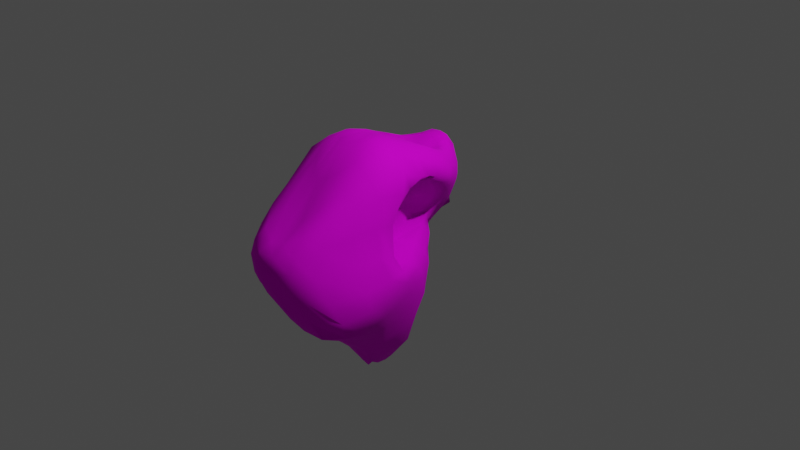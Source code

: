 # Source: Meteroid_03.blend  (saved by Blender 2.83.18; exported with 4.5.12 LTS)
import bpy
from mathutils import Matrix  # noqa: F401  (used for matrix-valued properties, if any)

bpy.ops.wm.read_factory_settings(use_empty=True)
scene = bpy.context.scene
scene.name = 'Scene'

# ---- collections
col_collection = bpy.data.collections.new('Collection'); scene.collection.children.link(col_collection)

# ---- images (referenced by path relative to the original .blend; pixels are not part of the script)
import os
ASSET_DIR = os.environ.get("B2B_ASSET_DIR", "")  # directory of the original .blend (textures are referenced by path, not embedded)
HERE = os.path.dirname(os.path.abspath(__file__))  # packed textures are extracted next to this script under _unpacked/

def load_image(name, relpath, width, height, colorspace="sRGB"):
    """Load a texture the original file referenced (path relative to the .blend, or extracted next to this script)."""
    p = next((c for c in (os.path.join(HERE, relpath), os.path.join(ASSET_DIR, relpath)) if relpath and os.path.exists(c)), "")
    if p:
        img = bpy.data.images.load(p, check_existing=True)
        img.name = name
    else:  # same state as the original file: an image datablock whose file is absent (Cycles renders it pink)
        img = bpy.data.images.new(name, width, height)
        img.source = "FILE"
        img.filepath = "//" + (relpath or name)
    img.colorspace_settings.name = colorspace
    return img
img_meteroid_02_png = load_image('Meteroid_02.png', 'Meteroid_03.png', 1024, 1024, 'sRGB')

# ---- materials (node trees are filled in below, after node groups)
mat_darkbrown = bpy.data.materials.new('DarkBrown')
mat_darkbrown.use_transparent_shadow = False

# ---- material node trees
mat_darkbrown.use_nodes = True; mat_darkbrown.node_tree.nodes.clear()
_N = mat_darkbrown.node_tree.nodes; _L = mat_darkbrown.node_tree.links
n0 = _N.new('ShaderNodeTexImage'); n0.name = 'Image Texture'; n0.location = (-386, 217)
n0.image = img_meteroid_02_png
n1 = _N.new('ShaderNodeUVMap'); n1.name = 'UV Map'; n1.location = (-659, 48)
n1.uv_map = 'UVMap'
n2 = _N.new('ShaderNodeBsdfPrincipled'); n2.name = 'Principled BSDF'; n2.location = (254, 138)
n2.distribution = 'GGX'
n2.subsurface_method = 'BURLEY'
n2.inputs[2].default_value = 0.85
n2.inputs[3].default_value = 1.45
n2.inputs[13].default_value = 0.1
n2.inputs[27].default_value = (0.0, 0.0, 0.0, 1.0)
n2.inputs[28].default_value = 1.0
n3 = _N.new('ShaderNodeOutputMaterial'); n3.name = 'Material Output'; n3.location = (544, 138)
n4 = _N.new('ShaderNodeRGBCurve'); n4.name = 'RGB Curves'; n4.location = (-95, 116)
_c = n4.mapping.curves[0]
while len(_c.points) > 2: _c.points.remove(_c.points[-1])
_c.points[0].location = (0.0, 0.0); _c.points[0].handle_type = 'AUTO'
_c.points[1].location = (0.46364, 0.45625); _c.points[1].handle_type = 'AUTO'
_p = _c.points.new(1.0, 1.0); _p.handle_type = 'AUTO'
_c = n4.mapping.curves[1]
while len(_c.points) > 2: _c.points.remove(_c.points[-1])
_c.points[0].location = (0.0, 0.0); _c.points[0].handle_type = 'AUTO'
_c.points[1].location = (0.62727, 0.60625); _c.points[1].handle_type = 'AUTO'
_p = _c.points.new(1.0, 1.0); _p.handle_type = 'AUTO'
_c = n4.mapping.curves[3]
while len(_c.points) > 2: _c.points.remove(_c.points[-1])
_c.points[0].location = (0.0, 0.0); _c.points[0].handle_type = 'AUTO'
_c.points[1].location = (0.38182, 0.1875); _c.points[1].handle_type = 'AUTO'
_p = _c.points.new(1.0, 1.0); _p.handle_type = 'AUTO'
n4.mapping.update()
_L.new(n2.outputs[0], n3.inputs[0])
_L.new(n0.outputs[0], n4.inputs[1])
_L.new(n1.outputs[0], n0.inputs[0])
_L.new(n4.outputs[0], n2.inputs[0])
n3.is_active_output = True

# ---- world
world_world = bpy.data.worlds.new('World'); scene.world = world_world
world_world.use_nodes = True; world_world.node_tree.nodes.clear()
_N = world_world.node_tree.nodes; _L = world_world.node_tree.links
n0 = _N.new('ShaderNodeOutputWorld'); n0.name = 'World Output'; n0.location = (300, 300)
n1 = _N.new('ShaderNodeBackground'); n1.name = 'Background'; n1.location = (10, 300)
n1.inputs[0].default_value = (0.05088, 0.05088, 0.05088, 1.0)
_L.new(n1.outputs[0], n0.inputs[0])
n0.is_active_output = True
world_world.color = (0.05088, 0.05088, 0.05088)
world_world.use_sun_shadow = False
world_world.sun_shadow_jitter_overblur = 0.0

# ---- cameras
cam_camera = bpy.data.cameras.new('Camera')
cam_camera.clip_end = 100.0
cam_camera.ortho_scale = 7.314

# ---- lights
light_light = bpy.data.lights.new('Light', 'POINT')
light_light.transmission_factor = 0.0
light_light.energy = 1000.0
light_light.shadow_soft_size = 0.1
light_light.shadow_maximum_resolution = 0.006
light_light.use_absolute_resolution = True

# ---- meshes
me_sphere = bpy.data.meshes.new('Sphere')
me_sphere.from_pydata([(2.071e-06, 0.2403, 0.6573), (0.0, 0.4196, 0.8005), (-1.214e-05, 0.5705, 0.8044), (-0.0007155, 0.6644, 0.6839), (-0.005148, 0.6988, 0.5326), (-0.01683, 0.7134, 0.3777), (-0.03536, 0.7359, 0.219), (-0.05784, 0.7772, 0.05074), (-0.08322, 0.8199, -0.1085), (-0.3751, 0.3368, -1.304), (0.03995, 0.2328, 0.6573), (0.07099, 0.4083, 0.7886), (0.105, 0.558, 0.7957), (0.1171, 0.6416, 0.6753), (0.1106, 0.6768, 0.527), (0.0905, 0.6948, 0.3763), (0.05186, 0.7137, 0.2205), (-0.01257, 0.7344, 0.05467), (-0.1021, 0.736, -0.1092), (-0.2654, 0.6283, -0.3316), (-0.3525, 0.4649, -0.7331), (-0.3787, 0.3558, -1.079), (-0.3033, 0.3614, -1.279), (-0.264, 0.2593, -1.49), (-0.2965, 0.04106, -1.654), (0.1024, 0.2049, 0.6627), (0.1531, 0.3729, 0.7674), (0.1836, 0.4818, 0.759), (0.2109, 0.5684, 0.6479), (0.2122, 0.6116, 0.5114), (0.1904, 0.6398, 0.3721), (0.1328, 0.6584, 0.2225), (0.04786, 0.6815, 0.06082), (-0.06142, 0.6922, -0.1027), (-0.206, 0.6238, -0.3171), (-0.2829, 0.4755, -0.6957), (-0.3332, 0.351, -1.032), (-0.3342, 0.2504, -1.292), (-0.2592, 0.2011, -1.498), (-0.2713, 0.02875, -1.652), (0.2146, 0.1633, 0.6996), (0.2332, 0.3119, 0.7614), (0.2581, 0.3994, 0.7464), (0.298, 0.4711, 0.6256), (0.3014, 0.5141, 0.4966), (0.2669, 0.5465, 0.3678), (0.1904, 0.5768, 0.2267), (0.09223, 0.6116, 0.07754), (-0.03382, 0.6367, -0.07933), (-0.1683, 0.5972, -0.2932), (-0.2354, 0.4513, -0.6717), (-0.2905, 0.3091, -1.014), (-0.319, 0.1658, -1.304), (-0.2464, 0.1382, -1.51), (-0.2541, 0.005417, -1.651), (0.2766, 0.09077, 0.8077), (0.3083, 0.2376, 0.7868), (0.3344, 0.3068, 0.7464), (0.3835, 0.3578, 0.6165), (0.3763, 0.394, 0.487), (0.3228, 0.4324, 0.3635), (0.2237, 0.4741, 0.2259), (0.1227, 0.5195, 0.09073), (0.0007963, 0.5584, -0.05185), (-0.1511, 0.5348, -0.2618), (-0.1927, 0.3828, -0.6649), (-0.2247, 0.241, -1.018), (-0.2438, 0.1063, -1.324), (-0.2241, 0.05645, -1.522), (-0.2382, -0.02486, -1.65), (0.2449, 0.007212, 0.8798), (0.3597, 0.1558, 0.8245), (0.4044, 0.2113, 0.7589), (0.4702, 0.2401, 0.6067), (0.4525, 0.2677, 0.4847), (0.3508, 0.3053, 0.3589), (0.2287, 0.3543, 0.2099), (0.139, 0.4028, 0.08193), (0.05016, 0.4465, -0.04744), (-0.08211, 0.441, -0.2445), (-0.09747, 0.2939, -0.6595), (-0.1212, 0.1643, -1.022), (-0.16, 0.03818, -1.347), (-0.1807, -0.01258, -1.541), (-0.2209, -0.05969, -1.652), (0.2222, -0.05638, 0.9205), (0.3834, 0.06962, 0.8628), (0.4579, 0.1162, 0.7673), (0.5259, 0.1307, 0.6179), (0.4694, 0.1362, 0.5097), (0.3351, 0.1593, 0.3606), (0.193, 0.2189, 0.1685), (0.139, 0.2673, 0.04691), (0.09916, 0.3046, -0.06741), (0.02842, 0.2925, -0.2728), (0.03808, 0.1982, -0.6557), (0.02014, 0.09329, -1.015), (-0.01128, -0.03067, -1.371), (-0.07149, -0.03632, -1.552), (-0.205, -0.09449, -1.655), (0.2098, -0.1079, 0.9472), (0.3829, -0.02817, 0.902), (0.49, 0.01776, 0.7952), (0.5444, -0.004745, 0.6598), (0.4756, -0.05232, 0.596), (0.2937, -0.04886, 0.3941), (0.1181, 0.05595, 0.07196), (0.2009, 0.1336, -0.03362), (0.2505, 0.1885, -0.1297), (0.2244, 0.195, -0.3183), (0.2057, 0.115, -0.6496), (0.1738, 0.04235, -0.985), (0.1439, -0.006282, -1.295), (0.01421, -0.06081, -1.541), (-0.1963, -0.1292, -1.657), (0.197, -0.1567, 0.9708), (0.3646, -0.1288, 0.9409), (0.4957, -0.107, 0.8454), (0.5692, -0.1366, 0.7022), (0.5081, -0.2239, 0.651), (0.3611, -0.383, 0.4353), (0.2378, -0.3223, -0.05464), (0.3426, -0.12, -0.1092), (0.3911, -0.01189, -0.2008), (0.3992, 0.03563, -0.3642), (0.3746, 0.01229, -0.6311), (0.3055, -0.04612, -0.9665), (0.2289, -0.09326, -1.289), (0.03643, -0.1485, -1.553), (-0.1952, -0.1667, -1.658), (0.1836, -0.2055, 0.9938), (0.3434, -0.2266, 0.9784), (0.4846, -0.2424, 0.9007), (0.6054, -0.2642, 0.7447), (0.5846, -0.408, 0.6608), (0.5415, -0.5951, 0.3905), (0.553, -0.6797, -0.09167), (0.536, -0.3683, -0.1507), (0.5309, -0.2299, -0.2516), (0.512, -0.1528, -0.4106), (0.487, -0.1111, -0.6167), (0.3894, -0.1728, -0.9592), (0.2507, -0.2141, -1.284), (0.0424, -0.2383, -1.565), (-0.2066, -0.2031, -1.655), (0.1699, -0.2548, 1.016), (0.32, -0.3262, 1.017), (0.4586, -0.3944, 0.9608), (0.5811, -0.4799, 0.8358), (0.655, -0.5634, 0.6618), (0.6452, -0.6897, 0.3978), (0.6794, -0.7055, 0.08856), (0.7047, -0.5914, -0.1182), (0.6359, -0.482, -0.2954), (0.5579, -0.4036, -0.4811), (0.4958, -0.31, -0.6788), (0.3799, -0.3379, -1.002), (0.229, -0.3399, -1.308), (0.01938, -0.3267, -1.577), (-0.2315, -0.2368, -1.646), (0.1545, -0.3038, 1.037), (0.2947, -0.4233, 1.058), (0.4318, -0.5355, 1.023), (0.5709, -0.6471, 0.926), (0.6248, -0.8016, 0.6944), (0.6485, -0.8806, 0.4099), (0.7009, -0.8925, 0.1386), (0.7745, -0.8291, -0.08524), (0.7387, -0.8321, -0.3506), (0.6111, -0.749, -0.5802), (0.4879, -0.6203, -0.7864), (0.3462, -0.5307, -1.068), (0.19, -0.4654, -1.355), (-0.05872, -0.3838, -1.572), (-0.2658, -0.2635, -1.63), (0.1344, -0.3514, 1.054), (0.2587, -0.5209, 1.086), (0.382, -0.689, 1.049), (0.4955, -0.8574, 0.8955), (0.5576, -1.027, 0.6572), (0.5972, -1.137, 0.3926), (0.6614, -1.173, 0.1341), (0.767, -1.121, -0.1018), (0.7685, -1.077, -0.3145), (0.6592, -1.064, -0.6204), (0.4872, -0.8953, -0.811), (0.3011, -0.702, -1.112), (0.1445, -0.5723, -1.433), (-0.1339, -0.4193, -1.564), (-0.2995, -0.2819, -1.616), (0.1083, -0.3926, 1.064), (0.2091, -0.6086, 1.092), (0.307, -0.842, 0.9728), (0.3956, -1.069, 0.7738), (0.4682, -1.289, 0.5785), (0.5014, -1.455, 0.3535), (0.5532, -1.549, 0.1073), (0.6642, -1.505, -0.1164), (0.7251, -1.394, -0.3472), (0.6903, -1.313, -0.5423), (0.4859, -1.185, -0.7212), (0.2044, -0.8082, -1.107), (-0.03196, -0.5199, -1.455), (-0.2201, -0.4042, -1.539), (-0.3355, -0.2854, -1.601), (-0.3905, -0.1433, -1.641), (0.07619, -0.4219, 1.066), (0.1476, -0.6727, 1.084), (0.2185, -0.9606, 0.8719), (0.2958, -1.265, 0.6329), (0.3542, -1.532, 0.444), (0.3742, -1.664, 0.3096), (0.4039, -1.722, 0.1573), (0.4527, -1.718, -0.03603), (0.54, -1.613, -0.3221), (0.5869, -1.524, -0.5143), (0.4746, -1.379, -0.5668), (0.05075, -0.8328, -1.061), (-0.1704, -0.5335, -1.346), (-0.2964, -0.3944, -1.487), (-0.3709, -0.2802, -1.583), (0.03966, -0.4384, 1.067), (0.07618, -0.7106, 1.063), (0.1199, -1.033, 0.7959), (0.1786, -1.383, 0.4951), (0.201, -1.624, 0.3609), (0.2046, -1.752, 0.281), (0.2163, -1.81, 0.1587), (0.2454, -1.8, -0.01386), (0.3261, -1.724, -0.2518), (0.4094, -1.588, -0.4688), (0.4062, -1.416, -0.5208), (-0.04702, -0.8786, -0.9501), (-0.2568, -0.5776, -1.239), (-0.3521, -0.4088, -1.428), (-0.401, -0.2784, -1.561), (0.0008953, -0.4439, 1.066), (0.00067, -0.7199, 1.056), (0.01092, -1.044, 0.7707), (0.03537, -1.388, 0.4558), (0.03313, -1.624, 0.328), (0.01887, -1.753, 0.2655), (0.02432, -1.811, 0.1545), (0.05642, -1.798, -0.00571), (0.1462, -1.7, -0.2218), (0.2297, -1.605, -0.4112), (0.2753, -1.413, -0.4683), (-0.1183, -0.9141, -0.8705), (-0.3085, -0.6137, -1.165), (-0.397, -0.4218, -1.383), (-0.4263, -0.2795, -1.543), (-0.03801, -0.4365, 1.059), (-0.07502, -0.6956, 1.041), (-0.1034, -0.9873, 0.7992), (-0.1302, -1.311, 0.5237), (-0.1511, -1.543, 0.3809), (-0.1696, -1.668, 0.2919), (-0.1634, -1.722, 0.1633), (-0.1246, -1.722, -0.008235), (-0.04788, -1.649, -0.2289), (0.06872, -1.519, -0.4211), (0.1084, -1.35, -0.4543), (-0.1926, -0.9152, -0.8333), (-0.3584, -0.623, -1.131), (-0.4371, -0.4239, -1.362), (-0.4473, -0.2793, -1.533), (-0.0748, -0.4127, 1.049), (-0.1466, -0.6294, 1.036), (-0.2117, -0.8687, 0.8654), (-0.271, -1.109, 0.6651), (-0.322, -1.323, 0.497), (-0.3321, -1.46, 0.3324), (-0.3245, -1.512, 0.1667), (-0.2936, -1.509, -0.01943), (-0.1945, -1.411, -0.2501), (-0.1485, -1.323, -0.4113), (-0.08604, -1.212, -0.4387), (-0.2951, -0.8573, -0.8298), (-0.4177, -0.5993, -1.128), (-0.4694, -0.4162, -1.359), (-0.4654, -0.2755, -1.532), (-0.1073, -0.3769, 1.039), (-0.2096, -0.5477, 1.036), (-0.3071, -0.7263, 0.9315), (-0.3887, -0.8991, 0.7614), (-0.4384, -1.057, 0.577), (-0.4532, -1.158, 0.3795), (-0.4555, -1.205, 0.1781), (-0.4648, -1.176, -0.02184), (-0.4483, -1.079, -0.209), (-0.4367, -1.015, -0.3645), (-0.4166, -0.9241, -0.5983), (-0.4417, -0.7268, -0.895), (-0.4902, -0.5402, -1.16), (-0.5061, -0.3911, -1.376), (-0.4848, -0.2655, -1.542), (0.003408, -0.1534, 0.9375), (-0.1339, -0.3335, 1.026), (-0.2602, -0.4555, 1.022), (-0.3824, -0.5711, 0.9523), (-0.5069, -0.689, 0.8311), (-0.552, -0.8206, 0.6226), (-0.5709, -0.8819, 0.3959), (-0.6051, -0.8843, 0.1841), (-0.6514, -0.8346, -0.0008272), (-0.6691, -0.7774, -0.1794), (-0.601, -0.7807, -0.4935), (-0.5604, -0.7088, -0.7331), (-0.5495, -0.59, -0.9768), (-0.5517, -0.465, -1.207), (-0.5375, -0.3533, -1.401), (-0.4991, -0.2505, -1.555), (-0.1541, -0.2881, 1.007), (-0.2964, -0.3641, 0.9924), (-0.4322, -0.4337, 0.9273), (-0.57, -0.5066, 0.814), (-0.6296, -0.63, 0.6204), (-0.6596, -0.6615, 0.3836), (-0.7294, -0.6254, 0.1611), (-0.7898, -0.5803, 0.0008222), (-0.7712, -0.5618, -0.2119), (-0.7024, -0.5769, -0.5583), (-0.6543, -0.5329, -0.8129), (-0.626, -0.4619, -1.043), (-0.601, -0.3829, -1.25), (-0.5679, -0.3058, -1.432), (-0.5147, -0.2305, -1.574), (-0.1695, -0.2429, 0.9847), (-0.3231, -0.2751, 0.9554), (-0.4613, -0.308, 0.8795), (-0.582, -0.3601, 0.7435), (-0.655, -0.4126, 0.5663), (-0.6767, -0.5223, 0.3405), (-0.7563, -0.4978, 0.1143), (-0.814, -0.4126, -0.03464), (-0.8217, -0.3751, -0.2306), (-0.7703, -0.3945, -0.5466), (-0.721, -0.3743, -0.8497), (-0.6829, -0.34, -1.083), (-0.6432, -0.2972, -1.286), (-0.5957, -0.2528, -1.465), (-0.5241, -0.2056, -1.591), (-0.1843, -0.1973, 0.9629), (-0.3493, -0.1838, 0.9191), (-0.4909, -0.1758, 0.8302), (-0.6085, -0.1843, 0.669), (-0.5831, -0.2926, 0.5811), (-0.5705, -0.4978, 0.3607), (-0.7398, -0.4504, 0.0101), (-0.8119, -0.2868, -0.101), (-0.8428, -0.2171, -0.2314), (-0.8318, -0.196, -0.4865), (-0.7779, -0.2151, -0.8547), (-0.7298, -0.2213, -1.099), (-0.6793, -0.2104, -1.312), (-0.6187, -0.195, -1.494), (-0.5308, -0.1772, -1.608), (-0.199, -0.1517, 0.9412), (-0.3728, -0.09496, 0.8835), (-0.5007, -0.06628, 0.7796), (-0.5696, -0.08446, 0.6363), (-0.5085, -0.1487, 0.5807), (-0.5042, -0.3075, 0.3733), (-0.6996, -0.2742, 0.005024), (-0.7722, -0.1627, -0.1144), (-0.8091, -0.09186, -0.2164), (-0.8071, -0.07258, -0.4326), (-0.8068, -0.08671, -0.7947), (-0.763, -0.1162, -1.092), (-0.7068, -0.1267, -1.324), (-0.6344, -0.1334, -1.514), (-0.533, -0.1466, -1.62), (-0.212, -0.1052, 0.9181), (-0.3885, -0.008665, 0.8495), (-0.4917, 0.02481, 0.7414), (-0.5442, 0.01461, 0.6114), (-0.4805, -0.01162, 0.5406), (-0.4947, -0.0577, 0.3343), (-0.6287, -0.05917, 0.07945), (-0.7018, -0.02344, -0.06062), (-0.7477, 0.01222, -0.1877), (-0.761, 0.005454, -0.3987), (-0.7597, -0.06719, -0.7333), (-0.7742, -0.03149, -1.063), (-0.7208, -0.05669, -1.314), (-0.6393, -0.07329, -1.523), (-0.5297, -0.1158, -1.627), (-0.225, -0.05291, 0.8895), (-0.3855, 0.07268, 0.8203), (-0.4589, 0.115, 0.7283), (-0.5248, 0.1307, 0.5879), (-0.4908, 0.134, 0.4806), (-0.4942, 0.1261, 0.332), (-0.5636, 0.1145, 0.1446), (-0.6225, 0.116, 0.002478), (-0.6691, 0.1117, -0.157), (-0.707, 0.06697, -0.3918), (-0.7372, -0.01034, -0.7322), (-0.7584, -0.01111, -1.036), (-0.7145, -0.03256, -1.285), (-0.635, -0.04503, -1.507), (-0.5193, -0.08911, -1.632), (-0.2459, 0.01243, 0.8457), (-0.366, 0.1558, 0.7902), (-0.4065, 0.2095, 0.729), (-0.4699, 0.2395, 0.5869), (-0.4722, 0.2592, 0.4672), (-0.4665, 0.2725, 0.3441), (-0.4937, 0.2746, 0.1924), (-0.5385, 0.275, 0.04229), (-0.5956, 0.2561, -0.1244), (-0.6561, 0.1897, -0.3741), (-0.7052, 0.1014, -0.7225), (-0.7158, 0.04864, -1.014), (-0.6948, 0.006807, -1.262), (-0.6199, -0.0175, -1.488), (-0.501, -0.06063, -1.637), (-0.27, 0.09322, 0.7774), (-0.308, 0.2361, 0.7654), (-0.3348, 0.3063, 0.7288), (-0.3839, 0.3573, 0.6055), (-0.3954, 0.3884, 0.478), (-0.3993, 0.4091, 0.3517), (-0.4187, 0.4148, 0.2074), (-0.4582, 0.4158, 0.05355), (-0.5232, 0.3961, -0.1151), (-0.6033, 0.3127, -0.3642), (-0.6561, 0.2166, -0.6923), (-0.6746, 0.13, -0.9941), (-0.6627, 0.05744, -1.262), (-0.588, 0.03618, -1.489), (-0.4738, -0.02917, -1.644), (-0.2114, 0.1604, 0.6844), (-0.2331, 0.3112, 0.7487), (-0.2583, 0.3993, 0.7377), (-0.2986, 0.4712, 0.6219), (-0.3136, 0.5116, 0.4939), (-0.3211, 0.5267, 0.3585), (-0.3414, 0.5318, 0.2079), (-0.3844, 0.5296, 0.04514), (-0.4634, 0.5019, -0.1295), (-0.5542, 0.4104, -0.3735), (-0.6164, 0.303, -0.705), (-0.6316, 0.2036, -1.009), (-0.6097, 0.1102, -1.275), (-0.5266, 0.1119, -1.497), (-0.4398, -0.0009132, -1.65), (-0.1023, 0.2035, 0.657), (-0.1531, 0.3726, 0.7611), (-0.1836, 0.4817, 0.7561), (-0.2125, 0.5696, 0.6475), (-0.2244, 0.6118, 0.5113), (-0.2316, 0.6217, 0.3656), (-0.2499, 0.6309, 0.2103), (-0.2913, 0.6286, 0.04156), (-0.3794, 0.5981, -0.1317), (-0.4897, 0.4855, -0.3731), (-0.563, 0.3502, -0.7254), (-0.581, 0.2556, -1.045), (-0.5432, 0.1974, -1.286), (-0.4572, 0.1742, -1.502), (-0.4038, 0.0212, -1.654), (-0.03998, 0.2318, 0.6563), (-0.07099, 0.4083, 0.7866), (-0.1049, 0.558, 0.7955), (-0.1182, 0.6408, 0.675), (-0.1209, 0.6731, 0.5263), (-0.1272, 0.6852, 0.3737), (-0.1415, 0.6981, 0.2151), (-0.1706, 0.713, 0.048), (-0.252, 0.7006, -0.1181), (-0.4085, 0.5637, -0.3551), (-0.4995, 0.3968, -0.7458), (-0.5186, 0.2963, -1.094), (-0.4456, 0.3239, -1.292), (-0.3773, 0.2404, -1.501), (-0.3679, 0.03556, -1.656), (-0.3216, 0.6265, -0.335), (-0.4305, 0.4346, -0.7597), (-0.4472, 0.3253, -1.121), (-0.298, 0.2815, -1.495), (-0.3317, 0.04192, -1.655)], [], [(481, 480, 23, 24), (7, 6, 16, 17), (0, 296, 10), (205, 481, 24), (8, 7, 17, 18), (1, 0, 10, 11), (477, 8, 18, 19), (2, 1, 11, 12), (478, 477, 19, 20), (3, 2, 12, 13), (479, 478, 20, 21), (4, 3, 13, 14), (9, 479, 21, 22), (5, 4, 14, 15), (480, 9, 22, 23), (6, 5, 15, 16), (23, 22, 37, 38), (16, 15, 30, 31), (24, 23, 38, 39), (17, 16, 31, 32), (10, 296, 25), (205, 24, 39), (18, 17, 32, 33), (11, 10, 25, 26), (19, 18, 33, 34), (12, 11, 26, 27), (20, 19, 34, 35), (13, 12, 27, 28), (21, 20, 35, 36), (14, 13, 28, 29), (22, 21, 36, 37), (15, 14, 29, 30), (27, 26, 41, 42), (35, 34, 49, 50), (28, 27, 42, 43), (36, 35, 50, 51), (29, 28, 43, 44), (37, 36, 51, 52), (30, 29, 44, 45), (38, 37, 52, 53), (31, 30, 45, 46), (39, 38, 53, 54), (32, 31, 46, 47), (25, 296, 40), (205, 39, 54), (33, 32, 47, 48), (26, 25, 40, 41), (34, 33, 48, 49), (46, 45, 60, 61), (54, 53, 68, 69), (47, 46, 61, 62), (40, 296, 55), (205, 54, 69), (48, 47, 62, 63), (41, 40, 55, 56), (49, 48, 63, 64), (42, 41, 56, 57), (50, 49, 64, 65), (43, 42, 57, 58), (51, 50, 65, 66), (44, 43, 58, 59), (52, 51, 66, 67), (45, 44, 59, 60), (53, 52, 67, 68), (65, 64, 79, 80), (58, 57, 72, 73), (66, 65, 80, 81), (59, 58, 73, 74), (67, 66, 81, 82), (60, 59, 74, 75), (68, 67, 82, 83), (61, 60, 75, 76), (69, 68, 83, 84), (62, 61, 76, 77), (55, 296, 70), (205, 69, 84), (63, 62, 77, 78), (56, 55, 70, 71), (64, 63, 78, 79), (57, 56, 71, 72), (84, 83, 98, 99), (77, 76, 91, 92), (70, 296, 85), (205, 84, 99), (78, 77, 92, 93), (71, 70, 85, 86), (79, 78, 93, 94), (72, 71, 86, 87), (80, 79, 94, 95), (73, 72, 87, 88), (81, 80, 95, 96), (74, 73, 88, 89), (82, 81, 96, 97), (75, 74, 89, 90), (83, 82, 97, 98), (76, 75, 90, 91), (88, 87, 102, 103), (96, 95, 110, 111), (89, 88, 103, 104), (97, 96, 111, 112), (90, 89, 104, 105), (98, 97, 112, 113), (91, 90, 105, 106), (99, 98, 113, 114), (92, 91, 106, 107), (85, 296, 100), (205, 99, 114), (93, 92, 107, 108), (86, 85, 100, 101), (94, 93, 108, 109), (87, 86, 101, 102), (95, 94, 109, 110), (107, 106, 121, 122), (100, 296, 115), (205, 114, 129), (108, 107, 122, 123), (101, 100, 115, 116), (109, 108, 123, 124), (102, 101, 116, 117), (110, 109, 124, 125), (103, 102, 117, 118), (111, 110, 125, 126), (104, 103, 118, 119), (112, 111, 126, 127), (105, 104, 119, 120), (113, 112, 127, 128), (106, 105, 120, 121), (114, 113, 128, 129), (126, 125, 140, 141), (119, 118, 133, 134), (127, 126, 141, 142), (120, 119, 134, 135), (128, 127, 142, 143), (121, 120, 135, 136), (129, 128, 143, 144), (122, 121, 136, 137), (115, 296, 130), (205, 129, 144), (123, 122, 137, 138), (116, 115, 130, 131), (124, 123, 138, 139), (117, 116, 131, 132), (125, 124, 139, 140), (118, 117, 132, 133), (205, 144, 159), (138, 137, 152, 153), (131, 130, 145, 146), (139, 138, 153, 154), (132, 131, 146, 147), (140, 139, 154, 155), (133, 132, 147, 148), (141, 140, 155, 156), (134, 133, 148, 149), (142, 141, 156, 157), (135, 134, 149, 150), (143, 142, 157, 158), (136, 135, 150, 151), (144, 143, 158, 159), (137, 136, 151, 152), (130, 296, 145), (157, 156, 171, 172), (150, 149, 164, 165), (158, 157, 172, 173), (151, 150, 165, 166), (159, 158, 173, 174), (152, 151, 166, 167), (145, 296, 160), (205, 159, 174), (153, 152, 167, 168), (146, 145, 160, 161), (154, 153, 168, 169), (147, 146, 161, 162), (155, 154, 169, 170), (148, 147, 162, 163), (156, 155, 170, 171), (149, 148, 163, 164), (161, 160, 175, 176), (169, 168, 183, 184), (162, 161, 176, 177), (170, 169, 184, 185), (163, 162, 177, 178), (171, 170, 185, 186), (164, 163, 178, 179), (172, 171, 186, 187), (165, 164, 179, 180), (173, 172, 187, 188), (166, 165, 180, 181), (174, 173, 188, 189), (167, 166, 181, 182), (160, 296, 175), (205, 174, 189), (168, 167, 182, 183), (180, 179, 194, 195), (188, 187, 202, 203), (181, 180, 195, 196), (189, 188, 203, 204), (182, 181, 196, 197), (175, 296, 190), (205, 189, 204), (183, 182, 197, 198), (176, 175, 190, 191), (184, 183, 198, 199), (177, 176, 191, 192), (185, 184, 199, 200), (178, 177, 192, 193), (186, 185, 200, 201), (179, 178, 193, 194), (187, 186, 201, 202), (199, 198, 214, 215), (192, 191, 207, 208), (200, 199, 215, 216), (193, 192, 208, 209), (201, 200, 216, 217), (194, 193, 209, 210), (202, 201, 217, 218), (195, 194, 210, 211), (203, 202, 218, 219), (196, 195, 211, 212), (204, 203, 219, 220), (197, 196, 212, 213), (190, 296, 206), (205, 204, 220), (198, 197, 213, 214), (191, 190, 206, 207), (219, 218, 233, 234), (212, 211, 226, 227), (220, 219, 234, 235), (213, 212, 227, 228), (206, 296, 221), (205, 220, 235), (214, 213, 228, 229), (207, 206, 221, 222), (215, 214, 229, 230), (208, 207, 222, 223), (216, 215, 230, 231), (209, 208, 223, 224), (217, 216, 231, 232), (210, 209, 224, 225), (218, 217, 232, 233), (211, 210, 225, 226), (223, 222, 237, 238), (231, 230, 245, 246), (224, 223, 238, 239), (232, 231, 246, 247), (225, 224, 239, 240), (233, 232, 247, 248), (226, 225, 240, 241), (234, 233, 248, 249), (227, 226, 241, 242), (235, 234, 249, 250), (228, 227, 242, 243), (221, 296, 236), (205, 235, 250), (229, 228, 243, 244), (222, 221, 236, 237), (230, 229, 244, 245), (242, 241, 256, 257), (250, 249, 264, 265), (243, 242, 257, 258), (236, 296, 251), (205, 250, 265), (244, 243, 258, 259), (237, 236, 251, 252), (245, 244, 259, 260), (238, 237, 252, 253), (246, 245, 260, 261), (239, 238, 253, 254), (247, 246, 261, 262), (240, 239, 254, 255), (248, 247, 262, 263), (241, 240, 255, 256), (249, 248, 263, 264), (261, 260, 275, 276), (254, 253, 268, 269), (262, 261, 276, 277), (255, 254, 269, 270), (263, 262, 277, 278), (256, 255, 270, 271), (264, 263, 278, 279), (257, 256, 271, 272), (265, 264, 279, 280), (258, 257, 272, 273), (251, 296, 266), (205, 265, 280), (259, 258, 273, 274), (252, 251, 266, 267), (260, 259, 274, 275), (253, 252, 267, 268), (280, 279, 294, 295), (273, 272, 287, 288), (266, 296, 281), (205, 280, 295), (274, 273, 288, 289), (267, 266, 281, 282), (275, 274, 289, 290), (268, 267, 282, 283), (276, 275, 290, 291), (269, 268, 283, 284), (277, 276, 291, 292), (270, 269, 284, 285), (278, 277, 292, 293), (271, 270, 285, 286), (279, 278, 293, 294), (272, 271, 286, 287), (292, 291, 307, 308), (285, 284, 300, 301), (293, 292, 308, 309), (286, 285, 301, 302), (294, 293, 309, 310), (287, 286, 302, 303), (295, 294, 310, 311), (288, 287, 303, 304), (281, 296, 297), (205, 295, 311), (289, 288, 304, 305), (282, 281, 297, 298), (290, 289, 305, 306), (283, 282, 298, 299), (291, 290, 306, 307), (284, 283, 299, 300), (297, 296, 312), (205, 311, 326), (305, 304, 319, 320), (298, 297, 312, 313), (306, 305, 320, 321), (299, 298, 313, 314), (307, 306, 321, 322), (300, 299, 314, 315), (308, 307, 322, 323), (301, 300, 315, 316), (309, 308, 323, 324), (302, 301, 316, 317), (310, 309, 324, 325), (303, 302, 317, 318), (311, 310, 325, 326), (304, 303, 318, 319), (316, 315, 330, 331), (324, 323, 338, 339), (317, 316, 331, 332), (325, 324, 339, 340), (318, 317, 332, 333), (326, 325, 340, 341), (319, 318, 333, 334), (312, 296, 327), (205, 326, 341), (320, 319, 334, 335), (313, 312, 327, 328), (321, 320, 335, 336), (314, 313, 328, 329), (322, 321, 336, 337), (315, 314, 329, 330), (323, 322, 337, 338), (335, 334, 349, 350), (328, 327, 342, 343), (336, 335, 350, 351), (329, 328, 343, 344), (337, 336, 351, 352), (330, 329, 344, 345), (338, 337, 352, 353), (331, 330, 345, 346), (339, 338, 353, 354), (332, 331, 346, 347), (340, 339, 354, 355), (333, 332, 347, 348), (341, 340, 355, 356), (334, 333, 348, 349), (327, 296, 342), (205, 341, 356), (354, 353, 368, 369), (347, 346, 361, 362), (355, 354, 369, 370), (348, 347, 362, 363), (356, 355, 370, 371), (349, 348, 363, 364), (342, 296, 357), (205, 356, 371), (350, 349, 364, 365), (343, 342, 357, 358), (351, 350, 365, 366), (344, 343, 358, 359), (352, 351, 366, 367), (345, 344, 359, 360), (353, 352, 367, 368), (346, 345, 360, 361), (358, 357, 372, 373), (366, 365, 380, 381), (359, 358, 373, 374), (367, 366, 381, 382), (360, 359, 374, 375), (368, 367, 382, 383), (361, 360, 375, 376), (369, 368, 383, 384), (362, 361, 376, 377), (370, 369, 384, 385), (363, 362, 377, 378), (371, 370, 385, 386), (364, 363, 378, 379), (357, 296, 372), (205, 371, 386), (365, 364, 379, 380), (377, 376, 391, 392), (385, 384, 399, 400), (378, 377, 392, 393), (386, 385, 400, 401), (379, 378, 393, 394), (372, 296, 387), (205, 386, 401), (380, 379, 394, 395), (373, 372, 387, 388), (381, 380, 395, 396), (374, 373, 388, 389), (382, 381, 396, 397), (375, 374, 389, 390), (383, 382, 397, 398), (376, 375, 390, 391), (384, 383, 398, 399), (396, 395, 410, 411), (389, 388, 403, 404), (397, 396, 411, 412), (390, 389, 404, 405), (398, 397, 412, 413), (391, 390, 405, 406), (399, 398, 413, 414), (392, 391, 406, 407), (400, 399, 414, 415), (393, 392, 407, 408), (401, 400, 415, 416), (394, 393, 408, 409), (387, 296, 402), (205, 401, 416), (395, 394, 409, 410), (388, 387, 402, 403), (415, 414, 429, 430), (408, 407, 422, 423), (416, 415, 430, 431), (409, 408, 423, 424), (402, 296, 417), (205, 416, 431), (410, 409, 424, 425), (403, 402, 417, 418), (411, 410, 425, 426), (404, 403, 418, 419), (412, 411, 426, 427), (405, 404, 419, 420), (413, 412, 427, 428), (406, 405, 420, 421), (414, 413, 428, 429), (407, 406, 421, 422), (427, 426, 441, 442), (420, 419, 434, 435), (428, 427, 442, 443), (421, 420, 435, 436), (429, 428, 443, 444), (422, 421, 436, 437), (430, 429, 444, 445), (423, 422, 437, 438), (431, 430, 445, 446), (424, 423, 438, 439), (417, 296, 432), (205, 431, 446), (425, 424, 439, 440), (418, 417, 432, 433), (426, 425, 440, 441), (419, 418, 433, 434), (446, 445, 460, 461), (439, 438, 453, 454), (432, 296, 447), (205, 446, 461), (440, 439, 454, 455), (433, 432, 447, 448), (441, 440, 455, 456), (434, 433, 448, 449), (442, 441, 456, 457), (435, 434, 449, 450), (443, 442, 457, 458), (436, 435, 450, 451), (444, 443, 458, 459), (437, 436, 451, 452), (445, 444, 459, 460), (438, 437, 452, 453), (450, 449, 464, 465), (458, 457, 472, 473), (451, 450, 465, 466), (459, 458, 473, 474), (452, 451, 466, 467), (460, 459, 474, 475), (453, 452, 467, 468), (461, 460, 475, 476), (454, 453, 468, 469), (447, 296, 462), (205, 461, 476), (455, 454, 469, 470), (448, 447, 462, 463), (456, 455, 470, 471), (449, 448, 463, 464), (457, 456, 471, 472), (469, 468, 6, 7), (462, 296, 0), (205, 476, 481), (470, 469, 7, 8), (463, 462, 0, 1), (471, 470, 8, 477), (464, 463, 1, 2), (472, 471, 477, 478), (465, 464, 2, 3), (473, 472, 478, 479), (466, 465, 3, 4), (474, 473, 479, 9), (467, 466, 4, 5), (475, 474, 9, 480), (468, 467, 5, 6), (476, 475, 480, 481)])
me_sphere.polygons.foreach_set('use_smooth', [True] * 512)
_uv = me_sphere.uv_layers.new(name='UVMap')
_uv.uv.foreach_set('vector', [0.7359, 0.1582, 0.6947, 0.1577, 0.7016, 0.1425, 0.7372, 0.149, 4.315e-05, 0.1599, 0.01511, 0.1168, 0.03854, 0.1158, 0.03202, 0.1644, 0.5029, 0.5739, 0.5081, 0.6799, 0.4931, 0.5759, 0.773, 0.16, 0.7359, 0.1582, 0.7372, 0.149, 0.0, 0.1982, 4.315e-05, 0.1599, 0.03202, 0.1644, 0.03669, 0.2044, 0.2754, 0.7604, 0.3344, 0.7768, 0.3357, 0.7859, 0.2796, 0.7762, 0.02955, 0.2476, 0.0, 0.1982, 0.03669, 0.2044, 0.05133, 0.2482, 0.505, 0.5113, 0.5057, 0.5463, 0.488, 0.5489, 0.4788, 0.5148, 0.04187, 0.2947, 0.02955, 0.2476, 0.05133, 0.2482, 0.06024, 0.2926, 0.5019, 0.4766, 0.505, 0.5113, 0.4788, 0.5148, 0.4684, 0.4814, 0.04496, 0.3392, 0.04187, 0.2947, 0.06024, 0.2926, 0.06116, 0.3343, 0.498, 0.4387, 0.5019, 0.4766, 0.4684, 0.4814, 0.4584, 0.4443, 0.6784, 0.3692, 0.6694, 0.3357, 0.684, 0.3314, 0.6947, 0.3672, 0.001792, 0.0663, 0.01132, 0.03225, 0.04157, 0.03172, 0.03338, 0.06946, 0.04108, 0.4115, 0.03813, 0.374, 0.0528, 0.3718, 0.05608, 0.4072, 0.01511, 0.1168, 0.001792, 0.0663, 0.03338, 0.06946, 0.03854, 0.1158, 0.05608, 0.4072, 0.0528, 0.3718, 0.07426, 0.3609, 0.07271, 0.4022, 0.03854, 0.1158, 0.03338, 0.06946, 0.06397, 0.07391, 0.07257, 0.1169, 0.07913, 0.4345, 0.05608, 0.4072, 0.07271, 0.4022, 0.08704, 0.434, 0.03202, 0.1644, 0.03854, 0.1158, 0.07257, 0.1169, 0.06613, 0.1688, 0.4931, 0.5759, 0.5081, 0.6799, 0.4777, 0.582, 0.773, 0.16, 0.7372, 0.149, 0.7404, 0.1406, 0.03669, 0.2044, 0.03202, 0.1644, 0.06613, 0.1688, 0.06786, 0.2071, 0.2796, 0.7762, 0.3357, 0.7859, 0.3394, 0.8019, 0.2885, 0.7972, 0.05133, 0.2482, 0.03669, 0.2044, 0.06786, 0.2071, 0.07404, 0.248, 0.4788, 0.5148, 0.488, 0.5489, 0.4674, 0.5564, 0.4595, 0.5321, 0.06024, 0.2926, 0.05133, 0.2482, 0.07404, 0.248, 0.07918, 0.2895, 0.4684, 0.4814, 0.4788, 0.5148, 0.4595, 0.5321, 0.4483, 0.5014, 0.06116, 0.3343, 0.06024, 0.2926, 0.07918, 0.2895, 0.07774, 0.326, 0.04157, 0.03172, 0.06202, 0.0, 0.09048, 0.01522, 0.07577, 0.04513, 0.0528, 0.3718, 0.06116, 0.3343, 0.07774, 0.326, 0.07426, 0.3609, 0.03338, 0.06946, 0.04157, 0.03172, 0.07577, 0.04513, 0.06397, 0.07391, 0.4595, 0.5321, 0.4674, 0.5564, 0.4478, 0.5704, 0.4415, 0.5511, 0.07918, 0.2895, 0.07404, 0.248, 0.09609, 0.2456, 0.09798, 0.2867, 0.4483, 0.5014, 0.4595, 0.5321, 0.4415, 0.5511, 0.4272, 0.5255, 0.07774, 0.326, 0.07918, 0.2895, 0.09798, 0.2867, 0.09512, 0.3205, 0.07577, 0.04513, 0.09048, 0.01522, 0.1227, 0.02783, 0.1128, 0.05739, 0.07426, 0.3609, 0.07774, 0.326, 0.09512, 0.3205, 0.09362, 0.3563, 0.06397, 0.07391, 0.07577, 0.04513, 0.1128, 0.05739, 0.1037, 0.08582, 0.07271, 0.4022, 0.07426, 0.3609, 0.09362, 0.3563, 0.08956, 0.3994, 0.07257, 0.1169, 0.06397, 0.07391, 0.1037, 0.08582, 0.1038, 0.1219, 0.08704, 0.434, 0.07271, 0.4022, 0.08956, 0.3994, 0.09581, 0.4332, 0.06613, 0.1688, 0.07257, 0.1169, 0.1038, 0.1219, 0.09443, 0.1677, 0.4777, 0.582, 0.5081, 0.6799, 0.45, 0.5966, 0.773, 0.16, 0.7404, 0.1406, 0.7454, 0.1329, 0.06786, 0.2071, 0.06613, 0.1688, 0.09443, 0.1677, 0.09374, 0.2047, 0.2885, 0.7972, 0.3394, 0.8019, 0.3358, 0.8332, 0.2977, 0.8211, 0.07404, 0.248, 0.06786, 0.2071, 0.09374, 0.2047, 0.09609, 0.2456, 0.1038, 0.1219, 0.1037, 0.08582, 0.1386, 0.09136, 0.1312, 0.1253, 0.09581, 0.4332, 0.08956, 0.3994, 0.1092, 0.3982, 0.1052, 0.4326, 0.09443, 0.1677, 0.1038, 0.1219, 0.1312, 0.1253, 0.1217, 0.1615, 0.45, 0.5966, 0.5081, 0.6799, 0.4355, 0.6192, 0.773, 0.16, 0.7454, 0.1329, 0.7519, 0.1259, 0.09374, 0.2047, 0.09443, 0.1677, 0.1217, 0.1615, 0.1198, 0.1998, 0.2977, 0.8211, 0.3358, 0.8332, 0.3215, 0.8588, 0.3015, 0.8468, 0.09609, 0.2456, 0.09374, 0.2047, 0.1198, 0.1998, 0.1203, 0.2416, 0.4415, 0.5511, 0.4478, 0.5704, 0.4299, 0.5896, 0.423, 0.5728, 0.09798, 0.2867, 0.09609, 0.2456, 0.1203, 0.2416, 0.1171, 0.2828, 0.4272, 0.5255, 0.4415, 0.5511, 0.423, 0.5728, 0.406, 0.5537, 0.09512, 0.3205, 0.09798, 0.2867, 0.1171, 0.2828, 0.1139, 0.3186, 0.1128, 0.05739, 0.1227, 0.02783, 0.1579, 0.03752, 0.1507, 0.06935, 0.09362, 0.3563, 0.09512, 0.3205, 0.1139, 0.3186, 0.1156, 0.3577, 0.1037, 0.08582, 0.1128, 0.05739, 0.1507, 0.06935, 0.1386, 0.09136, 0.08956, 0.3994, 0.09362, 0.3563, 0.1156, 0.3577, 0.1092, 0.3982, 0.1171, 0.2828, 0.1203, 0.2416, 0.1522, 0.2414, 0.1437, 0.2874, 0.406, 0.5537, 0.423, 0.5728, 0.4061, 0.5958, 0.385, 0.582, 0.1139, 0.3186, 0.1171, 0.2828, 0.1437, 0.2874, 0.1356, 0.3234, 0.1507, 0.06935, 0.1579, 0.03752, 0.1932, 0.05176, 0.1894, 0.07878, 0.1156, 0.3577, 0.1139, 0.3186, 0.1356, 0.3234, 0.1357, 0.3611, 0.1386, 0.09136, 0.1507, 0.06935, 0.1894, 0.07878, 0.1785, 0.09948, 0.1092, 0.3982, 0.1156, 0.3577, 0.1357, 0.3611, 0.1265, 0.4015, 0.1312, 0.1253, 0.1386, 0.09136, 0.1785, 0.09948, 0.1662, 0.1376, 0.1052, 0.4326, 0.1092, 0.3982, 0.1265, 0.4015, 0.1147, 0.4329, 0.1217, 0.1615, 0.1312, 0.1253, 0.1662, 0.1376, 0.1611, 0.1704, 0.4355, 0.6192, 0.5081, 0.6799, 0.4407, 0.6366, 0.773, 0.16, 0.7519, 0.1259, 0.7592, 0.1198, 0.1198, 0.1998, 0.1217, 0.1615, 0.1611, 0.1704, 0.1553, 0.2017, 0.4299, 0.5896, 0.4355, 0.6192, 0.4407, 0.6366, 0.418, 0.6104, 0.1203, 0.2416, 0.1198, 0.1998, 0.1553, 0.2017, 0.1522, 0.2414, 0.423, 0.5728, 0.4299, 0.5896, 0.418, 0.6104, 0.4061, 0.5958, 0.1147, 0.4329, 0.1265, 0.4015, 0.1444, 0.4136, 0.1234, 0.4336, 0.1611, 0.1704, 0.1662, 0.1376, 0.1905, 0.1599, 0.1934, 0.1806, 0.4407, 0.6366, 0.5081, 0.6799, 0.4469, 0.65, 0.773, 0.16, 0.7592, 0.1198, 0.7666, 0.1151, 0.1553, 0.2017, 0.1611, 0.1704, 0.1934, 0.1806, 0.1948, 0.2081, 0.418, 0.6104, 0.4407, 0.6366, 0.4469, 0.65, 0.4118, 0.6307, 0.1522, 0.2414, 0.1553, 0.2017, 0.1948, 0.2081, 0.1903, 0.2481, 0.4061, 0.5958, 0.418, 0.6104, 0.4118, 0.6307, 0.3933, 0.6182, 0.1437, 0.2874, 0.1522, 0.2414, 0.1903, 0.2481, 0.1748, 0.2906, 0.1932, 0.05176, 0.189, 0.02331, 0.2143, 0.03182, 0.2203, 0.05862, 0.1356, 0.3234, 0.1437, 0.2874, 0.1748, 0.2906, 0.1727, 0.3377, 0.1894, 0.07878, 0.1932, 0.05176, 0.2203, 0.05862, 0.2089, 0.08352, 0.1357, 0.3611, 0.1356, 0.3234, 0.1727, 0.3377, 0.1638, 0.3747, 0.7133, 0.8769, 0.7132, 0.8988, 0.6873, 0.8974, 0.6868, 0.866, 0.1265, 0.4015, 0.1357, 0.3611, 0.1638, 0.3747, 0.1444, 0.4136, 0.7133, 0.8375, 0.7133, 0.8769, 0.6868, 0.866, 0.6927, 0.8191, 0.2203, 0.05862, 0.2143, 0.03182, 0.2354, 0.0362, 0.2435, 0.06365, 0.1727, 0.3377, 0.1748, 0.2906, 0.2053, 0.2981, 0.2013, 0.3539, 0.6873, 0.8974, 0.6889, 0.9235, 0.668, 0.922, 0.6584, 0.8995, 0.1638, 0.3747, 0.1727, 0.3377, 0.2013, 0.3539, 0.1864, 0.3929, 0.6868, 0.866, 0.6873, 0.8974, 0.6584, 0.8995, 0.6564, 0.8587, 0.1444, 0.4136, 0.1638, 0.3747, 0.1864, 0.3929, 0.1593, 0.4236, 0.6927, 0.8191, 0.6868, 0.866, 0.6564, 0.8587, 0.6747, 0.8003, 0.7666, 0.1151, 0.7634, 0.07897, 0.7725, 0.06704, 0.7737, 0.1125, 0.3213, 0.4356, 0.3291, 0.4345, 0.3369, 0.4563, 0.3041, 0.4664, 0.4469, 0.65, 0.5081, 0.6799, 0.4507, 0.662, 0.773, 0.16, 0.7666, 0.1151, 0.7737, 0.1125, 0.1948, 0.2081, 0.1934, 0.1806, 0.227, 0.209, 0.235, 0.2256, 0.4118, 0.6307, 0.4469, 0.65, 0.4507, 0.662, 0.4099, 0.6496, 0.1903, 0.2481, 0.1948, 0.2081, 0.235, 0.2256, 0.2235, 0.2581, 0.3933, 0.6182, 0.4118, 0.6307, 0.4099, 0.6496, 0.3858, 0.6397, 0.1748, 0.2906, 0.1903, 0.2481, 0.2235, 0.2581, 0.2053, 0.2981, 0.3041, 0.4664, 0.3369, 0.4563, 0.3476, 0.4933, 0.3065, 0.5014, 0.4507, 0.662, 0.5081, 0.6799, 0.4535, 0.6725, 0.773, 0.16, 0.7737, 0.1125, 0.7812, 0.1119, 0.2785, 0.4698, 0.3041, 0.4664, 0.3065, 0.5014, 0.2754, 0.5038, 0.4099, 0.6496, 0.4507, 0.662, 0.4535, 0.6725, 0.4137, 0.6672, 0.2235, 0.2581, 0.235, 0.2256, 0.2691, 0.2391, 0.2598, 0.2734, 0.3858, 0.6397, 0.4099, 0.6496, 0.4137, 0.6672, 0.3835, 0.6619, 0.2053, 0.2981, 0.2235, 0.2581, 0.2598, 0.2734, 0.2496, 0.3244, 0.2435, 0.06365, 0.2354, 0.0362, 0.2536, 0.03755, 0.2644, 0.06564, 0.2013, 0.3539, 0.2053, 0.2981, 0.2496, 0.3244, 0.2296, 0.3665, 0.2321, 0.08522, 0.2435, 0.06365, 0.2644, 0.06564, 0.256, 0.08653, 0.1864, 0.3929, 0.2013, 0.3539, 0.2296, 0.3665, 0.2055, 0.4031, 0.2127, 0.124, 0.2321, 0.08522, 0.256, 0.08653, 0.2448, 0.1331, 0.1593, 0.4236, 0.1864, 0.3929, 0.2055, 0.4031, 0.1734, 0.4268, 0.211, 0.1819, 0.2127, 0.124, 0.2448, 0.1331, 0.2457, 0.1983, 0.7737, 0.1125, 0.7725, 0.06704, 0.7898, 0.06527, 0.7812, 0.1119, 0.2296, 0.3665, 0.2496, 0.3244, 0.271, 0.3341, 0.2553, 0.3769, 0.256, 0.08653, 0.2644, 0.06564, 0.2874, 0.06335, 0.2903, 0.08993, 0.2055, 0.4031, 0.2296, 0.3665, 0.2553, 0.3769, 0.2238, 0.4104, 0.2448, 0.1331, 0.256, 0.08653, 0.2903, 0.08993, 0.2935, 0.1411, 0.7898, 0.06527, 0.7991, 0.0263, 0.8221, 0.02496, 0.8061, 0.06757, 0.2457, 0.1983, 0.2448, 0.1331, 0.2935, 0.1411, 0.2996, 0.203, 0.7812, 0.1119, 0.7898, 0.06527, 0.8061, 0.06757, 0.788, 0.1135, 0.3065, 0.5014, 0.3476, 0.4933, 0.3476, 0.5482, 0.3097, 0.5434, 0.4535, 0.6725, 0.5081, 0.6799, 0.4569, 0.6819, 0.773, 0.16, 0.7812, 0.1119, 0.788, 0.1135, 0.2754, 0.5038, 0.3065, 0.5014, 0.3097, 0.5434, 0.2831, 0.5358, 0.4137, 0.6672, 0.4535, 0.6725, 0.4569, 0.6819, 0.4211, 0.6837, 0.2598, 0.2734, 0.2691, 0.2391, 0.2993, 0.2492, 0.2916, 0.2885, 0.3835, 0.6619, 0.4137, 0.6672, 0.4211, 0.6837, 0.3864, 0.6851, 0.2496, 0.3244, 0.2598, 0.2734, 0.2916, 0.2885, 0.271, 0.3341, 0.2644, 0.06564, 0.2536, 0.03755, 0.2688, 0.03487, 0.2874, 0.06335, 0.773, 0.16, 0.788, 0.1135, 0.7937, 0.117, 0.8648, 0.5628, 0.8511, 0.594, 0.8337, 0.6134, 0.8338, 0.5753, 0.4211, 0.6837, 0.4569, 0.6819, 0.4614, 0.6903, 0.4273, 0.699, 0.863, 0.5198, 0.8648, 0.5628, 0.8338, 0.5753, 0.8251, 0.5333, 0.3864, 0.6851, 0.4211, 0.6837, 0.4273, 0.699, 0.3954, 0.708, 0.8435, 0.4762, 0.863, 0.5198, 0.8251, 0.5333, 0.8116, 0.4849, 0.357, 0.6831, 0.3864, 0.6851, 0.3954, 0.708, 0.3652, 0.7155, 0.8189, 0.4387, 0.8435, 0.4762, 0.8116, 0.4849, 0.7928, 0.441, 0.2903, 0.08993, 0.2874, 0.06335, 0.3061, 0.06077, 0.3225, 0.09351, 0.2238, 0.4104, 0.2553, 0.3769, 0.2748, 0.3882, 0.2369, 0.4161, 0.2935, 0.1411, 0.2903, 0.08993, 0.3225, 0.09351, 0.3327, 0.1414, 0.8061, 0.06757, 0.8221, 0.02496, 0.8434, 0.02955, 0.8204, 0.0749, 0.2996, 0.203, 0.2935, 0.1411, 0.3327, 0.1414, 0.3355, 0.1881, 0.788, 0.1135, 0.8061, 0.06757, 0.8204, 0.0749, 0.7937, 0.117, 0.3097, 0.5434, 0.3476, 0.5482, 0.345, 0.5848, 0.3229, 0.578, 0.4569, 0.6819, 0.5081, 0.6799, 0.4614, 0.6903, 0.8434, 0.02955, 0.8688, 0.0, 0.8895, 0.01704, 0.8618, 0.04583, 0.8369, 0.6977, 0.8584, 0.7388, 0.8288, 0.7614, 0.8222, 0.7138, 0.8204, 0.0749, 0.8434, 0.02955, 0.8618, 0.04583, 0.8258, 0.08557, 0.3355, 0.1881, 0.3327, 0.1414, 0.3501, 0.1351, 0.357, 0.1855, 0.3563, 0.5863, 0.3563, 0.6362, 0.3421, 0.6314, 0.3505, 0.5848, 0.3333, 0.2202, 0.3355, 0.1881, 0.357, 0.1855, 0.357, 0.221, 0.4614, 0.6903, 0.5081, 0.6799, 0.4669, 0.6974, 0.773, 0.16, 0.7937, 0.117, 0.7977, 0.1221, 0.8338, 0.5753, 0.8337, 0.6134, 0.808, 0.6275, 0.8011, 0.5886, 0.4273, 0.699, 0.4614, 0.6903, 0.4669, 0.6974, 0.4353, 0.7124, 0.8251, 0.5333, 0.8338, 0.5753, 0.8011, 0.5886, 0.7906, 0.5462, 0.3954, 0.708, 0.4273, 0.699, 0.4353, 0.7124, 0.4035, 0.7284, 0.8116, 0.4849, 0.8251, 0.5333, 0.7906, 0.5462, 0.777, 0.5001, 0.3652, 0.7155, 0.3954, 0.708, 0.4035, 0.7284, 0.3694, 0.7461, 0.7928, 0.441, 0.8116, 0.4849, 0.777, 0.5001, 0.7669, 0.4494, 0.8584, 0.7388, 0.8648, 0.7693, 0.8463, 0.7909, 0.8288, 0.7614, 0.4353, 0.7124, 0.4669, 0.6974, 0.4736, 0.7028, 0.4459, 0.7219, 0.7906, 0.5462, 0.8011, 0.5886, 0.7672, 0.6022, 0.7573, 0.5619, 0.4035, 0.7284, 0.4353, 0.7124, 0.4459, 0.7219, 0.4167, 0.743, 0.777, 0.5001, 0.7906, 0.5462, 0.7573, 0.5619, 0.7607, 0.5205, 0.3694, 0.7461, 0.4035, 0.7284, 0.4167, 0.743, 0.3843, 0.7696, 0.7669, 0.4494, 0.777, 0.5001, 0.7607, 0.5205, 0.7491, 0.4719, 0.8288, 0.7614, 0.8463, 0.7909, 0.8197, 0.8003, 0.8022, 0.7728, 1.0, 0.829, 0.977, 0.869, 0.9615, 0.846, 0.9857, 0.811, 0.8222, 0.7138, 0.8288, 0.7614, 0.8022, 0.7728, 0.7905, 0.7321, 0.8258, 0.08557, 0.8618, 0.04583, 0.8659, 0.0712, 0.829, 0.09729, 0.8158, 0.6627, 0.8222, 0.7138, 0.7905, 0.7321, 0.7802, 0.6767, 0.7977, 0.1221, 0.8258, 0.08557, 0.829, 0.09729, 0.8006, 0.1286, 0.808, 0.6275, 0.8158, 0.6627, 0.7802, 0.6767, 0.7748, 0.6369, 0.4669, 0.6974, 0.5081, 0.6799, 0.4736, 0.7028, 0.773, 0.16, 0.7977, 0.1221, 0.8006, 0.1286, 0.8011, 0.5886, 0.808, 0.6275, 0.7748, 0.6369, 0.7672, 0.6022, 0.7905, 0.7321, 0.8022, 0.7728, 0.7699, 0.7713, 0.7531, 0.7367, 0.9866, 0.7681, 0.9857, 0.811, 0.9547, 0.7867, 0.9754, 0.7553, 0.7802, 0.6767, 0.7905, 0.7321, 0.7531, 0.7367, 0.7361, 0.6941, 1.0, 0.7258, 0.9866, 0.7681, 0.9754, 0.7553, 0.9959, 0.7205, 0.7748, 0.6369, 0.7802, 0.6767, 0.7361, 0.6941, 0.7303, 0.6529, 0.4736, 0.7028, 0.5081, 0.6799, 0.4815, 0.7061, 0.773, 0.16, 0.8006, 0.1286, 0.8019, 0.1361, 0.7672, 0.6022, 0.7748, 0.6369, 0.7303, 0.6529, 0.7264, 0.6123, 0.4459, 0.7219, 0.4736, 0.7028, 0.4815, 0.7061, 0.4588, 0.7267, 0.7573, 0.5619, 0.7672, 0.6022, 0.7264, 0.6123, 0.7152, 0.58, 0.07963, 0.8528, 0.05202, 0.8269, 0.05503, 0.8162, 0.08852, 0.8354, 0.3782, 0.9967, 0.3634, 0.9757, 0.357, 0.9303, 0.399, 0.9463, 0.113, 0.8822, 0.07963, 0.8528, 0.08852, 0.8354, 0.1233, 0.8622, 0.9615, 0.846, 0.9183, 0.8859, 0.8884, 0.8556, 0.9223, 0.8284, 0.158, 0.8889, 0.113, 0.8822, 0.1233, 0.8622, 0.1618, 0.8676, 0.9857, 0.811, 0.9615, 0.846, 0.9223, 0.8284, 0.9547, 0.7867, 0.7152, 0.58, 0.7264, 0.6123, 0.6941, 0.6258, 0.6829, 0.5961, 0.08852, 0.8354, 0.05503, 0.8162, 0.05603, 0.8025, 0.099, 0.8089, 0.399, 0.9463, 0.357, 0.9303, 0.3694, 0.8912, 0.4166, 0.901, 0.1233, 0.8622, 0.08852, 0.8354, 0.099, 0.8089, 0.1369, 0.8217, 0.4356, 0.9928, 0.399, 0.9463, 0.4166, 0.901, 0.4667, 0.9851, 0.1618, 0.8676, 0.1233, 0.8622, 0.1369, 0.8217, 0.166, 0.8308, 0.9547, 0.7867, 0.9223, 0.8284, 0.8836, 0.7967, 0.934, 0.7598, 0.1936, 0.8461, 0.1618, 0.8676, 0.166, 0.8308, 0.1978, 0.8243, 0.9754, 0.7553, 0.9547, 0.7867, 0.934, 0.7598, 0.9612, 0.7373, 0.7361, 0.6941, 0.7531, 0.7367, 0.7218, 0.7341, 0.7055, 0.7041, 0.9959, 0.7205, 0.9754, 0.7553, 0.9612, 0.7373, 0.9925, 0.7142, 0.7303, 0.6529, 0.7361, 0.6941, 0.7055, 0.7041, 0.6958, 0.6683, 0.4815, 0.7061, 0.5081, 0.6799, 0.4906, 0.7082, 0.773, 0.16, 0.8019, 0.1361, 0.8024, 0.1443, 0.7264, 0.6123, 0.7303, 0.6529, 0.6958, 0.6683, 0.6941, 0.6258, 0.4588, 0.7267, 0.4815, 0.7061, 0.4906, 0.7082, 0.4742, 0.7285, 0.9612, 0.7373, 0.934, 0.7598, 0.9212, 0.7288, 0.9541, 0.7178, 0.2313, 0.8125, 0.1978, 0.8243, 0.1915, 0.7911, 0.2206, 0.7808, 0.9925, 0.7142, 0.9612, 0.7373, 0.9541, 0.7178, 0.9904, 0.7072, 0.2621, 0.7932, 0.2313, 0.8125, 0.2206, 0.7808, 0.2486, 0.7618, 0.4906, 0.7082, 0.5081, 0.6799, 0.5008, 0.7101, 0.773, 0.16, 0.8024, 0.1443, 0.8025, 0.153, 0.6941, 0.6258, 0.6958, 0.6683, 0.6639, 0.6758, 0.6564, 0.6397, 0.4742, 0.7285, 0.4906, 0.7082, 0.5008, 0.7101, 0.4917, 0.7291, 0.6829, 0.5961, 0.6941, 0.6258, 0.6564, 0.6397, 0.6628, 0.6112, 0.099, 0.8089, 0.05603, 0.8025, 0.05561, 0.7867, 0.1059, 0.7805, 0.4166, 0.901, 0.3694, 0.8912, 0.3998, 0.8602, 0.4289, 0.8811, 0.1369, 0.8217, 0.099, 0.8089, 0.1059, 0.7805, 0.1369, 0.7841, 0.4667, 0.9851, 0.4166, 0.901, 0.4289, 0.8811, 0.4955, 0.964, 0.166, 0.8308, 0.1369, 0.8217, 0.1369, 0.7841, 0.163, 0.792, 0.934, 0.7598, 0.8836, 0.7967, 0.8648, 0.7644, 0.9212, 0.7288, 0.1978, 0.8243, 0.166, 0.8308, 0.163, 0.792, 0.1915, 0.7911, 0.1059, 0.7805, 0.05561, 0.7867, 0.04876, 0.7739, 0.1003, 0.7547, 0.4289, 0.8811, 0.3998, 0.8602, 0.4233, 0.8329, 0.4505, 0.8601, 0.1369, 0.7841, 0.1059, 0.7805, 0.1003, 0.7547, 0.1277, 0.7523, 0.4955, 0.964, 0.4289, 0.8811, 0.4505, 0.8601, 0.5256, 0.9373, 0.7261, 0.8003, 0.7522, 0.8051, 0.7579, 0.8412, 0.7325, 0.8419, 0.538, 1.0, 0.4955, 0.964, 0.5256, 0.9373, 0.5633, 0.9802, 0.1915, 0.7911, 0.163, 0.792, 0.1521, 0.7558, 0.1775, 0.7546, 0.9541, 0.7178, 0.9212, 0.7288, 0.918, 0.6999, 0.9525, 0.6979, 0.2206, 0.7808, 0.1915, 0.7911, 0.1775, 0.7546, 0.2049, 0.7452, 0.9904, 0.7072, 0.9541, 0.7178, 0.9525, 0.6979, 0.9896, 0.699, 0.2486, 0.7618, 0.2206, 0.7808, 0.2049, 0.7452, 0.2312, 0.728, 0.5008, 0.7101, 0.5081, 0.6799, 0.5111, 0.7101, 0.773, 0.16, 0.8025, 0.153, 0.8018, 0.1626, 0.2754, 0.7384, 0.2486, 0.7618, 0.2312, 0.728, 0.249, 0.705, 0.4917, 0.7291, 0.5008, 0.7101, 0.5111, 0.7101, 0.5104, 0.7304, 0.3998, 0.8602, 0.3758, 0.8447, 0.4136, 0.8212, 0.4233, 0.8329, 0.2049, 0.7452, 0.1775, 0.7546, 0.1556, 0.7238, 0.1845, 0.7114, 0.9896, 0.699, 0.9525, 0.6979, 0.9547, 0.6804, 0.9906, 0.6911, 0.2312, 0.728, 0.2049, 0.7452, 0.1845, 0.7114, 0.214, 0.6939, 0.5111, 0.7101, 0.5081, 0.6799, 0.5214, 0.709, 0.773, 0.16, 0.8018, 0.1626, 0.8016, 0.1721, 0.7338, 0.3745, 0.7357, 0.341, 0.761, 0.3335, 0.7694, 0.3701, 0.04876, 0.7739, 0.02181, 0.7748, 0.01796, 0.7666, 0.04114, 0.7587, 0.7354, 0.4014, 0.7338, 0.3745, 0.7694, 0.3701, 0.7571, 0.4014, 0.1003, 0.7547, 0.04876, 0.7739, 0.04114, 0.7587, 0.08377, 0.7372, 0.4505, 0.8601, 0.4233, 0.8329, 0.4503, 0.8094, 0.4709, 0.8392, 0.1277, 0.7523, 0.1003, 0.7547, 0.08377, 0.7372, 0.1085, 0.729, 0.5256, 0.9373, 0.4505, 0.8601, 0.4709, 0.8392, 0.5539, 0.9113, 0.7325, 0.8419, 0.7579, 0.8412, 0.7579, 0.8787, 0.7316, 0.8854, 0.5633, 0.9802, 0.5256, 0.9373, 0.5539, 0.9113, 0.5831, 0.9557, 0.7134, 0.8421, 0.7325, 0.8419, 0.7316, 0.8854, 0.7143, 0.8886, 0.9525, 0.6979, 0.918, 0.6999, 0.9219, 0.6753, 0.9547, 0.6804, 0.4709, 0.8392, 0.4503, 0.8094, 0.4813, 0.781, 0.4911, 0.8278, 0.5831, 0.8361, 0.5937, 0.8054, 0.6147, 0.8102, 0.6064, 0.851, 0.5539, 0.9113, 0.4709, 0.8392, 0.4911, 0.8278, 0.5736, 0.8827, 0.7316, 0.8854, 0.7579, 0.8787, 0.7554, 0.9169, 0.7295, 0.9274, 0.8711, 0.5777, 0.8648, 0.5042, 0.8987, 0.5026, 0.9014, 0.5704, 0.1556, 0.7238, 0.1298, 0.7292, 0.1014, 0.7083, 0.1308, 0.6962, 0.8854, 0.608, 0.8711, 0.5777, 0.9014, 0.5704, 0.9034, 0.6034, 0.1845, 0.7114, 0.1556, 0.7238, 0.1308, 0.6962, 0.1625, 0.6791, 0.9029, 0.6385, 0.8854, 0.608, 0.9034, 0.6034, 0.9084, 0.6378, 0.214, 0.6939, 0.1845, 0.7114, 0.1625, 0.6791, 0.1925, 0.6575, 0.5214, 0.709, 0.5081, 0.6799, 0.5312, 0.7061, 0.773, 0.16, 0.8016, 0.1721, 0.8007, 0.1806, 0.2433, 0.6734, 0.214, 0.6939, 0.1925, 0.6575, 0.2203, 0.6347, 0.5289, 0.7271, 0.5214, 0.709, 0.5312, 0.7061, 0.5473, 0.7247, 0.2569, 0.6565, 0.2433, 0.6734, 0.2203, 0.6347, 0.2481, 0.62, 0.08377, 0.7372, 0.04114, 0.7587, 0.02727, 0.7476, 0.05664, 0.7263, 0.9084, 0.6378, 0.9034, 0.6034, 0.9262, 0.6031, 0.9143, 0.6384, 0.1925, 0.6575, 0.1625, 0.6791, 0.1445, 0.6509, 0.1748, 0.6183, 0.5312, 0.7061, 0.5081, 0.6799, 0.5403, 0.7031, 0.773, 0.16, 0.8007, 0.1806, 0.7995, 0.1882, 0.2203, 0.6347, 0.1925, 0.6575, 0.1748, 0.6183, 0.2033, 0.5939, 0.5473, 0.7247, 0.5312, 0.7061, 0.5403, 0.7031, 0.5639, 0.7214, 0.2481, 0.62, 0.2203, 0.6347, 0.2033, 0.5939, 0.2324, 0.5825, 0.6147, 0.8102, 0.6327, 0.7696, 0.6414, 0.7726, 0.6385, 0.8115, 0.4911, 0.8278, 0.4813, 0.781, 0.52, 0.7696, 0.5349, 0.8121, 0.6064, 0.851, 0.6147, 0.8102, 0.6385, 0.8115, 0.6414, 0.8573, 0.8987, 0.5026, 0.931, 0.4387, 0.9549, 0.451, 0.9526, 0.5103, 0.6048, 0.8852, 0.6064, 0.851, 0.6414, 0.8573, 0.6262, 0.8937, 0.9014, 0.5704, 0.8987, 0.5026, 0.9526, 0.5103, 0.9366, 0.5653, 0.1308, 0.6962, 0.1014, 0.7083, 0.07049, 0.6898, 0.1049, 0.6736, 0.9034, 0.6034, 0.9014, 0.5704, 0.9366, 0.5653, 0.9262, 0.6031, 0.1625, 0.6791, 0.1308, 0.6962, 0.1049, 0.6736, 0.1445, 0.6509, 0.9526, 0.5103, 0.9549, 0.451, 0.9889, 0.4715, 0.9889, 0.5284, 0.07049, 0.6898, 0.04285, 0.7056, 0.0145, 0.6902, 0.04492, 0.6665, 0.9366, 0.5653, 0.9526, 0.5103, 0.9889, 0.5284, 0.9754, 0.5717, 0.1049, 0.6736, 0.07049, 0.6898, 0.04492, 0.6665, 0.07942, 0.6444, 0.9262, 0.6031, 0.9366, 0.5653, 0.9754, 0.5717, 0.9422, 0.6043, 0.1445, 0.6509, 0.1049, 0.6736, 0.07942, 0.6444, 0.1209, 0.6091, 0.9143, 0.6384, 0.9262, 0.6031, 0.9422, 0.6043, 0.92, 0.6403, 0.1748, 0.6183, 0.1445, 0.6509, 0.1209, 0.6091, 0.1495, 0.5756, 0.5403, 0.7031, 0.5081, 0.6799, 0.5482, 0.6989, 0.773, 0.16, 0.7995, 0.1882, 0.7975, 0.1952, 0.2033, 0.5939, 0.1748, 0.6183, 0.1495, 0.5756, 0.1772, 0.5587, 0.5639, 0.7214, 0.5403, 0.7031, 0.5482, 0.6989, 0.5778, 0.7151, 0.2324, 0.5825, 0.2033, 0.5939, 0.1772, 0.5587, 0.211, 0.5451, 0.5876, 0.7412, 0.5639, 0.7214, 0.5778, 0.7151, 0.6069, 0.7332, 0.5349, 0.8121, 0.52, 0.7696, 0.5651, 0.7767, 0.5831, 0.7944, 0.6148, 0.7696, 0.5876, 0.7412, 0.6069, 0.7332, 0.6387, 0.7563, 0.5482, 0.6989, 0.5081, 0.6799, 0.5545, 0.6926, 0.773, 0.16, 0.7975, 0.1952, 0.794, 0.2009, 0.1772, 0.5587, 0.1495, 0.5756, 0.13, 0.5491, 0.1596, 0.5312, 0.5778, 0.7151, 0.5482, 0.6989, 0.5545, 0.6926, 0.5878, 0.7038, 0.211, 0.5451, 0.1772, 0.5587, 0.1596, 0.5312, 0.1948, 0.5142, 0.6069, 0.7332, 0.5778, 0.7151, 0.5878, 0.7038, 0.6192, 0.7165, 0.2345, 0.5159, 0.211, 0.5451, 0.1948, 0.5142, 0.2343, 0.4915, 0.6387, 0.7563, 0.6069, 0.7332, 0.6192, 0.7165, 0.6517, 0.7312, 0.2754, 0.502, 0.2345, 0.5159, 0.2343, 0.4915, 0.2741, 0.4659, 0.04492, 0.6665, 0.0145, 0.6902, 0.0, 0.6694, 0.03111, 0.6473, 0.8582, 0.2606, 0.8895, 0.2863, 0.8765, 0.3167, 0.8505, 0.2831, 0.07942, 0.6444, 0.04492, 0.6665, 0.03111, 0.6473, 0.0667, 0.613, 0.8228, 0.2304, 0.8582, 0.2606, 0.8505, 0.2831, 0.8185, 0.2407, 0.1209, 0.6091, 0.07942, 0.6444, 0.0667, 0.613, 0.1028, 0.5738, 0.92, 0.6403, 0.9422, 0.6043, 0.9514, 0.6093, 0.9246, 0.6438, 0.1495, 0.5756, 0.1209, 0.6091, 0.1028, 0.5738, 0.13, 0.5491, 0.3586, 0.1244, 0.3769, 0.0851, 0.394, 0.09129, 0.3801, 0.1249, 0.8505, 0.2831, 0.8765, 0.3167, 0.8532, 0.3322, 0.8307, 0.2975, 0.0667, 0.613, 0.03111, 0.6473, 0.0227, 0.6218, 0.06583, 0.5979, 0.8185, 0.2407, 0.8505, 0.2831, 0.8307, 0.2975, 0.8122, 0.2493, 0.3576, 0.2204, 0.3613, 0.1709, 0.3757, 0.1749, 0.3751, 0.2206, 0.9246, 0.6438, 0.9514, 0.6093, 0.9628, 0.6201, 0.9286, 0.6492, 0.357, 0.2556, 0.3576, 0.2204, 0.3751, 0.2206, 0.3798, 0.2504, 0.5545, 0.6926, 0.5081, 0.6799, 0.5591, 0.6848, 0.8977, 0.6753, 0.9246, 0.6438, 0.9286, 0.6492, 0.1596, 0.5312, 0.13, 0.5491, 0.1198, 0.5334, 0.1432, 0.5078, 0.5878, 0.7038, 0.5545, 0.6926, 0.5591, 0.6848, 0.5942, 0.6896, 0.1948, 0.5142, 0.1596, 0.5312, 0.1432, 0.5078, 0.176, 0.486, 0.6192, 0.7165, 0.5878, 0.7038, 0.5942, 0.6896, 0.6248, 0.6954, 0.2343, 0.4915, 0.1948, 0.5142, 0.176, 0.486, 0.2169, 0.462, 0.6517, 0.7312, 0.6192, 0.7165, 0.6248, 0.6954, 0.6518, 0.7003, 0.2741, 0.4659, 0.2343, 0.4915, 0.2169, 0.462, 0.2591, 0.4442, 0.1432, 0.5078, 0.1198, 0.5334, 0.1183, 0.5189, 0.1268, 0.4863, 0.5942, 0.6896, 0.5591, 0.6848, 0.5627, 0.6758, 0.599, 0.6735, 0.176, 0.486, 0.1432, 0.5078, 0.1268, 0.4863, 0.1551, 0.4568, 0.6248, 0.6954, 0.5942, 0.6896, 0.599, 0.6735, 0.6316, 0.6717, 0.2169, 0.462, 0.176, 0.486, 0.1551, 0.4568, 0.1979, 0.4427, 0.6518, 0.7003, 0.6248, 0.6954, 0.6316, 0.6717, 0.6564, 0.6673, 0.2591, 0.4442, 0.2169, 0.462, 0.1979, 0.4427, 0.2408, 0.4345, 0.3801, 0.1249, 0.394, 0.09129, 0.4086, 0.0906, 0.4102, 0.1181, 0.8307, 0.2975, 0.8532, 0.3322, 0.8252, 0.3335, 0.8091, 0.3008, 0.3757, 0.1749, 0.3801, 0.1249, 0.4102, 0.1181, 0.4161, 0.1685, 0.8122, 0.2493, 0.8307, 0.2975, 0.8091, 0.3008, 0.7973, 0.2552, 0.3751, 0.2206, 0.3757, 0.1749, 0.4161, 0.1685, 0.4116, 0.2303, 0.7896, 0.2049, 0.8122, 0.2493, 0.7973, 0.2552, 0.7836, 0.2075, 0.3163, 0.7173, 0.3026, 0.733, 0.2883, 0.6982, 0.3209, 0.6813, 0.5591, 0.6848, 0.5081, 0.6799, 0.5627, 0.6758, 0.773, 0.16, 0.7896, 0.2049, 0.7836, 0.2075, 0.4976, 0.4251, 0.4618, 0.3949, 0.4838, 0.3811, 0.5126, 0.4152, 0.4161, 0.1685, 0.4102, 0.1181, 0.442, 0.1106, 0.4588, 0.1566, 0.7973, 0.2552, 0.8091, 0.3008, 0.7863, 0.2983, 0.7808, 0.2562, 0.4116, 0.2303, 0.4161, 0.1685, 0.4588, 0.1566, 0.4593, 0.2207, 0.7836, 0.2075, 0.7973, 0.2552, 0.7808, 0.2562, 0.7767, 0.2083, 0.3209, 0.6813, 0.2883, 0.6982, 0.2754, 0.649, 0.3134, 0.6418, 0.5627, 0.6758, 0.5081, 0.6799, 0.565, 0.6658, 0.773, 0.16, 0.7836, 0.2075, 0.7767, 0.2083, 0.3421, 0.6669, 0.3209, 0.6813, 0.3134, 0.6418, 0.3421, 0.6344, 0.599, 0.6735, 0.5627, 0.6758, 0.565, 0.6658, 0.605, 0.6561, 0.4154, 0.3106, 0.4061, 0.2734, 0.433, 0.259, 0.444, 0.2917, 0.6316, 0.6717, 0.599, 0.6735, 0.605, 0.6561, 0.6316, 0.6486, 0.4407, 0.3537, 0.4154, 0.3106, 0.444, 0.2917, 0.4583, 0.341, 0.4086, 0.0906, 0.4272, 0.06114, 0.4401, 0.06169, 0.4302, 0.0898, 0.4618, 0.3949, 0.4407, 0.3537, 0.4583, 0.341, 0.4838, 0.3811, 0.4102, 0.1181, 0.4086, 0.0906, 0.4302, 0.0898, 0.442, 0.1106, 0.605, 0.6561, 0.565, 0.6658, 0.566, 0.655, 0.6063, 0.6384, 0.444, 0.2917, 0.433, 0.259, 0.4648, 0.2418, 0.4785, 0.2727, 0.6316, 0.6486, 0.605, 0.6561, 0.6063, 0.6384, 0.6276, 0.6272, 0.4583, 0.341, 0.444, 0.2917, 0.4785, 0.2727, 0.5027, 0.3111, 0.4302, 0.0898, 0.4401, 0.06169, 0.4554, 0.05906, 0.4487, 0.08499, 0.4838, 0.3811, 0.4583, 0.341, 0.5027, 0.3111, 0.5093, 0.3651, 0.442, 0.1106, 0.4302, 0.0898, 0.4487, 0.08499, 0.4637, 0.1059, 0.5126, 0.4152, 0.4838, 0.3811, 0.5093, 0.3651, 0.5292, 0.4026, 0.4588, 0.1566, 0.442, 0.1106, 0.4637, 0.1059, 0.4863, 0.144, 0.7808, 0.2562, 0.7863, 0.2983, 0.7678, 0.2908, 0.7638, 0.2532, 0.4593, 0.2207, 0.4588, 0.1566, 0.4863, 0.144, 0.4905, 0.1994, 0.7767, 0.2083, 0.7808, 0.2562, 0.7638, 0.2532, 0.7693, 0.2071, 0.3134, 0.6418, 0.2754, 0.649, 0.2771, 0.6102, 0.3074, 0.6082, 0.565, 0.6658, 0.5081, 0.6799, 0.566, 0.655, 0.773, 0.16, 0.7767, 0.2083, 0.7693, 0.2071, 0.3421, 0.6344, 0.3134, 0.6418, 0.3074, 0.6082, 0.3312, 0.6035, 0.4863, 0.144, 0.4637, 0.1059, 0.4826, 0.1001, 0.4996, 0.1283, 0.5623, 0.4311, 0.5292, 0.4026, 0.5516, 0.3827, 0.5762, 0.4197, 0.7966, 0.3335, 0.7966, 0.3943, 0.7694, 0.3979, 0.7795, 0.3523, 0.7693, 0.2071, 0.7638, 0.2532, 0.7558, 0.2417, 0.7624, 0.2039, 0.3074, 0.6082, 0.2771, 0.6102, 0.2819, 0.5868, 0.2871, 0.5848, 0.566, 0.655, 0.5081, 0.6799, 0.5681, 0.6431, 0.773, 0.16, 0.7693, 0.2071, 0.7624, 0.2039, 0.4648, 0.2418, 0.4746, 0.2254, 0.5058, 0.1941, 0.5054, 0.221, 0.6063, 0.6384, 0.566, 0.655, 0.5681, 0.6431, 0.6029, 0.6203, 0.4785, 0.2727, 0.4648, 0.2418, 0.5054, 0.221, 0.5133, 0.2601, 0.6276, 0.6272, 0.6063, 0.6384, 0.6029, 0.6203, 0.6188, 0.6063, 0.5027, 0.3111, 0.4785, 0.2727, 0.5133, 0.2601, 0.5328, 0.3005, 0.4487, 0.08499, 0.4554, 0.05906, 0.4744, 0.05113, 0.4686, 0.07654, 0.5093, 0.3651, 0.5027, 0.3111, 0.5328, 0.3005, 0.5379, 0.3465, 0.4637, 0.1059, 0.4487, 0.08499, 0.4686, 0.07654, 0.4826, 0.1001, 0.5292, 0.4026, 0.5093, 0.3651, 0.5379, 0.3465, 0.5516, 0.3827, 0.5133, 0.2601, 0.5054, 0.221, 0.5425, 0.2098, 0.5493, 0.2488, 0.6188, 0.6063, 0.6029, 0.6203, 0.5966, 0.6009, 0.6055, 0.5854, 0.5328, 0.3005, 0.5133, 0.2601, 0.5493, 0.2488, 0.5627, 0.2937, 0.4686, 0.07654, 0.4744, 0.05113, 0.4973, 0.03963, 0.4931, 0.06628, 0.5379, 0.3465, 0.5328, 0.3005, 0.5627, 0.2937, 0.5747, 0.3287, 0.4826, 0.1001, 0.4686, 0.07654, 0.4931, 0.06628, 0.498, 0.09213, 0.5516, 0.3827, 0.5379, 0.3465, 0.5747, 0.3287, 0.5788, 0.3664, 0.4996, 0.1283, 0.4826, 0.1001, 0.498, 0.09213, 0.5109, 0.1115, 0.5762, 0.4197, 0.5516, 0.3827, 0.5788, 0.3664, 0.5935, 0.406, 0.5074, 0.1735, 0.4996, 0.1283, 0.5109, 0.1115, 0.5268, 0.148, 0.6034, 0.4387, 0.5762, 0.4197, 0.5935, 0.406, 0.6116, 0.4369, 0.5058, 0.1941, 0.5074, 0.1735, 0.5268, 0.148, 0.5342, 0.1797, 0.5681, 0.6431, 0.5081, 0.6799, 0.5717, 0.6298, 0.773, 0.16, 0.7624, 0.2039, 0.7555, 0.1986, 0.5054, 0.221, 0.5058, 0.1941, 0.5342, 0.1797, 0.5425, 0.2098, 0.6029, 0.6203, 0.5681, 0.6431, 0.5717, 0.6298, 0.5966, 0.6009, 0.5935, 0.406, 0.5788, 0.3664, 0.5987, 0.3609, 0.6101, 0.4007, 0.5268, 0.148, 0.5109, 0.1115, 0.5466, 0.09812, 0.5581, 0.1314, 0.6116, 0.4369, 0.5935, 0.406, 0.6101, 0.4007, 0.6209, 0.4355, 0.5342, 0.1797, 0.5268, 0.148, 0.5581, 0.1314, 0.5713, 0.1663, 0.5717, 0.6298, 0.5081, 0.6799, 0.5735, 0.6124, 0.773, 0.16, 0.7555, 0.1986, 0.7488, 0.1919, 0.5425, 0.2098, 0.5342, 0.1797, 0.5713, 0.1663, 0.5761, 0.2045, 0.5966, 0.6009, 0.5717, 0.6298, 0.5735, 0.6124, 0.5816, 0.5818, 0.5493, 0.2488, 0.5425, 0.2098, 0.5761, 0.2045, 0.5795, 0.246, 0.6055, 0.5854, 0.5966, 0.6009, 0.5816, 0.5818, 0.5872, 0.5641, 0.5627, 0.2937, 0.5493, 0.2488, 0.5795, 0.246, 0.5874, 0.2866, 0.6208, 0.5696, 0.6055, 0.5854, 0.5872, 0.5641, 0.5992, 0.5436, 0.5747, 0.3287, 0.5627, 0.2937, 0.5874, 0.2866, 0.5958, 0.3214, 0.498, 0.09213, 0.4931, 0.06628, 0.5258, 0.04802, 0.5346, 0.07831, 0.5788, 0.3664, 0.5747, 0.3287, 0.5958, 0.3214, 0.5987, 0.3609, 0.5109, 0.1115, 0.498, 0.09213, 0.5346, 0.07831, 0.5466, 0.09812, 0.5874, 0.2866, 0.5795, 0.246, 0.6026, 0.2471, 0.6053, 0.2881, 0.5992, 0.5436, 0.5872, 0.5641, 0.5681, 0.5444, 0.5768, 0.5176, 0.5958, 0.3214, 0.5874, 0.2866, 0.6053, 0.2881, 0.6141, 0.3218, 0.5346, 0.07831, 0.5258, 0.04802, 0.559, 0.03434, 0.5687, 0.06165, 0.5987, 0.3609, 0.5958, 0.3214, 0.6141, 0.3218, 0.6212, 0.3574, 0.5466, 0.09812, 0.5346, 0.07831, 0.5687, 0.06165, 0.5794, 0.08846, 0.6101, 0.4007, 0.5987, 0.3609, 0.6212, 0.3574, 0.6293, 0.3996, 0.5581, 0.1314, 0.5466, 0.09812, 0.5794, 0.08846, 0.5836, 0.1246, 0.6209, 0.4355, 0.6101, 0.4007, 0.6293, 0.3996, 0.6304, 0.4352, 0.5713, 0.1663, 0.5581, 0.1314, 0.5836, 0.1246, 0.5979, 0.1695, 0.5735, 0.6124, 0.5081, 0.6799, 0.5572, 0.591, 0.773, 0.16, 0.7488, 0.1919, 0.743, 0.1844, 0.5761, 0.2045, 0.5713, 0.1663, 0.5979, 0.1695, 0.6012, 0.2065, 0.7338, 0.3841, 0.7244, 0.4091, 0.7037, 0.3884, 0.7306, 0.3579, 0.5795, 0.246, 0.5761, 0.2045, 0.6012, 0.2065, 0.6026, 0.2471, 0.5872, 0.5641, 0.5816, 0.5818, 0.5625, 0.5644, 0.5681, 0.5444, 0.6304, 0.4352, 0.6293, 0.3996, 0.6463, 0.4006, 0.6394, 0.4351, 0.5979, 0.1695, 0.5836, 0.1246, 0.6134, 0.1159, 0.6264, 0.1672, 0.5572, 0.591, 0.5081, 0.6799, 0.5281, 0.5793, 0.773, 0.16, 0.743, 0.1844, 0.7388, 0.1762, 0.6012, 0.2065, 0.5979, 0.1695, 0.6264, 0.1672, 0.6285, 0.2044, 0.7306, 0.3579, 0.7037, 0.3884, 0.6947, 0.3629, 0.7338, 0.3335, 0.6026, 0.2471, 0.6012, 0.2065, 0.6285, 0.2044, 0.6268, 0.2459, 0.5681, 0.5444, 0.5625, 0.5644, 0.5429, 0.5524, 0.5499, 0.5273, 0.6053, 0.2881, 0.6026, 0.2471, 0.6268, 0.2459, 0.6264, 0.2879, 0.5768, 0.5176, 0.5681, 0.5444, 0.5499, 0.5273, 0.5554, 0.4957, 0.6141, 0.3218, 0.6053, 0.2881, 0.6264, 0.2879, 0.6323, 0.3256, 0.5687, 0.06165, 0.559, 0.03434, 0.5893, 0.01822, 0.6035, 0.04522, 0.6212, 0.3574, 0.6141, 0.3218, 0.6323, 0.3256, 0.6405, 0.3598, 0.5794, 0.08846, 0.5687, 0.06165, 0.6035, 0.04522, 0.614, 0.07118, 0.6293, 0.3996, 0.6212, 0.3574, 0.6405, 0.3598, 0.6463, 0.4006, 0.5836, 0.1246, 0.5794, 0.08846, 0.614, 0.07118, 0.6134, 0.1159, 0.5554, 0.4957, 0.5499, 0.5273, 0.5311, 0.5121, 0.5357, 0.4778, 0.6323, 0.3256, 0.6264, 0.2879, 0.6479, 0.2891, 0.6511, 0.3317, 0.6035, 0.04522, 0.5893, 0.01822, 0.6158, 0.0, 0.6347, 0.02779, 0.6405, 0.3598, 0.6323, 0.3256, 0.6511, 0.3317, 0.6616, 0.3678, 0.614, 0.07118, 0.6035, 0.04522, 0.6347, 0.02779, 0.6463, 0.06428, 0.6463, 0.4006, 0.6405, 0.3598, 0.6616, 0.3678, 0.6633, 0.4038, 0.6134, 0.1159, 0.614, 0.07118, 0.6463, 0.06428, 0.6488, 0.1118, 0.6394, 0.4351, 0.6463, 0.4006, 0.6633, 0.4038, 0.6479, 0.4349, 0.6264, 0.1672, 0.6134, 0.1159, 0.6488, 0.1118, 0.6607, 0.1592, 0.5281, 0.5793, 0.5081, 0.6799, 0.5127, 0.5749, 0.773, 0.16, 0.7388, 0.1762, 0.7364, 0.1676, 0.6285, 0.2044, 0.6264, 0.1672, 0.6607, 0.1592, 0.6602, 0.1979, 0.2885, 0.733, 0.3394, 0.7591, 0.3357, 0.7693, 0.2796, 0.7466, 0.6268, 0.2459, 0.6285, 0.2044, 0.6602, 0.1979, 0.6516, 0.2438, 0.5499, 0.5273, 0.5429, 0.5524, 0.5229, 0.5471, 0.5311, 0.5121, 0.6264, 0.2879, 0.6268, 0.2459, 0.6516, 0.2438, 0.6479, 0.2891, 0.6607, 0.1592, 0.6488, 0.1118, 0.6733, 0.1107, 0.6892, 0.151, 0.5127, 0.5749, 0.5081, 0.6799, 0.5029, 0.5739, 0.773, 0.16, 0.7364, 0.1676, 0.7359, 0.1582, 0.6602, 0.1979, 0.6607, 0.1592, 0.6892, 0.151, 0.6947, 0.1888, 0.2796, 0.7466, 0.3357, 0.7693, 0.3344, 0.7768, 0.2754, 0.7604, 0.6516, 0.2438, 0.6602, 0.1979, 0.6947, 0.1888, 0.6741, 0.2425, 0.5311, 0.5121, 0.5229, 0.5471, 0.5057, 0.5463, 0.505, 0.5113, 0.6479, 0.2891, 0.6516, 0.2438, 0.6741, 0.2425, 0.6673, 0.2912, 0.5357, 0.4778, 0.5311, 0.5121, 0.505, 0.5113, 0.5019, 0.4766, 0.6511, 0.3317, 0.6479, 0.2891, 0.6673, 0.2912, 0.6694, 0.3357, 0.5377, 0.4401, 0.5357, 0.4778, 0.5019, 0.4766, 0.498, 0.4387, 0.6616, 0.3678, 0.6511, 0.3317, 0.6694, 0.3357, 0.6784, 0.3692, 0.6463, 0.06428, 0.6347, 0.02779, 0.6684, 0.02625, 0.6797, 0.05849, 0.6633, 0.4038, 0.6616, 0.3678, 0.6784, 0.3692, 0.6795, 0.4068, 0.6488, 0.1118, 0.6463, 0.06428, 0.6797, 0.05849, 0.6733, 0.1107, 0.7364, 0.1676, 0.7001, 0.1738, 0.6947, 0.1577, 0.7359, 0.1582])
me_sphere.materials.append(mat_darkbrown)
me_sphere.use_remesh_fix_poles = True
me_sphere.use_remesh_preserve_attributes = False
me_sphere.use_mirror_vertex_groups = False
me_sphere.use_paint_bone_selection = False
me_sphere.use_paint_mask = True
me_sphere.update()

# ---- objects
ob_light = bpy.data.objects.new('Light', light_light)
ob_camera = bpy.data.objects.new('Camera', cam_camera)
ob_meteroid_03 = bpy.data.objects.new('Meteroid_03', me_sphere)

# ---- transforms, parenting, visibility, modifiers, constraints
ob_light.location = (4.076, 1.005, 5.904)
ob_light.rotation_euler = (0.6503, 0.05522, 1.866)
ob_light.lock_rotations_4d = False
ob_light.empty_display_type = 'ARROWS'
ob_light.color = (0.0, 0.0, 0.0, 0.0)
ob_light.lineart.crease_threshold = 0.0
ob_camera.location = (7.359, -6.926, 4.958)
ob_camera.rotation_euler = (1.109, 0.0, 0.8149)
ob_camera.lock_rotations_4d = False
ob_camera.empty_display_type = 'ARROWS'
ob_camera.color = (0.0, 0.0, 0.0, 0.0)
ob_camera.display_type = 'WIRE'
ob_camera.lineart.crease_threshold = 0.0
ob_meteroid_03.location = (0.0, 0.0, 0.0)
ob_meteroid_03.lineart.crease_threshold = 0.0

# ---- collection membership
col_collection.objects.link(ob_light)
col_collection.objects.link(ob_camera)
col_collection.objects.link(ob_meteroid_03)

# ---- scene / render settings (as saved in the file)
scene.camera = ob_camera
scene.frame_start = 1; scene.frame_end = 250; scene.frame_set(1)
scene.render.engine = 'BLENDER_EEVEE_NEXT'
scene.cycles.use_denoising = False
scene.cycles.samples = 128
scene.cycles.sampling_pattern = 'TABULATED_SOBOL'
scene.cycles.use_adaptive_sampling = False
scene.cycles.use_light_tree = False
scene.view_settings.view_transform = 'Filmic'
bpy.context.view_layer.update()
